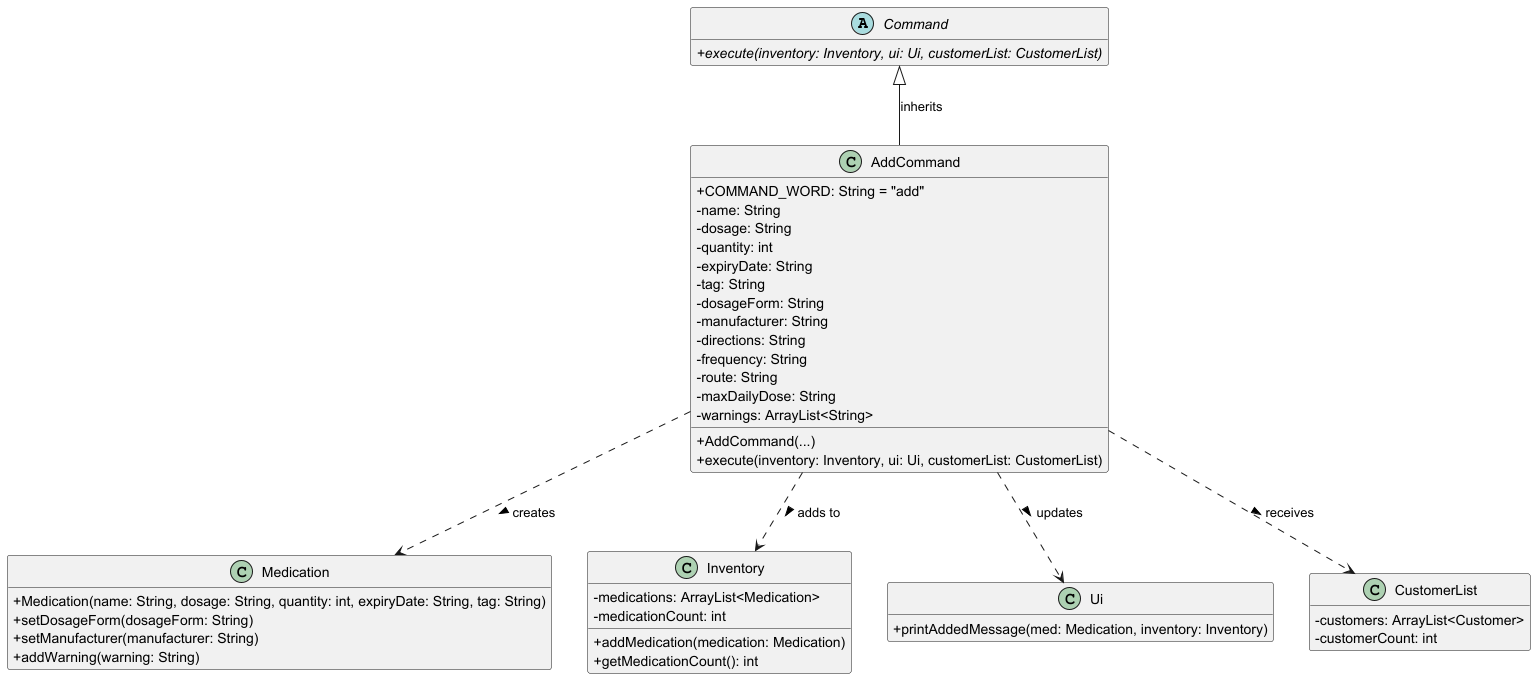

The diagram above was rendered by PlantUML. Its source (embedded in the PNG):
@startuml
skinparam classAttributeIconSize 0
skinparam ArrowFontStyle plain
hide empty members

abstract class Command {
    + execute(inventory: Inventory, ui: Ui, customerList: CustomerList) {abstract}
}

class AddCommand {
    + COMMAND_WORD: String = "add"
    - name: String
    - dosage: String
    - quantity: int
    - expiryDate: String
    - tag: String
    - dosageForm: String
    - manufacturer: String
    - directions: String
    - frequency: String
    - route: String
    - maxDailyDose: String
    - warnings: ArrayList<String>

    + AddCommand(...)
    + execute(inventory: Inventory, ui: Ui, customerList: CustomerList)
}

class Medication {
    + Medication(name: String, dosage: String, quantity: int, expiryDate: String, tag: String)
    + setDosageForm(dosageForm: String)
    + setManufacturer(manufacturer: String)
    + addWarning(warning: String)
    ' ... other setters
}

class Inventory {
    - medications: ArrayList<Medication>
    - medicationCount: int
    + addMedication(medication: Medication)
    + getMedicationCount(): int
}

class Ui {
    + printAddedMessage(med: Medication, inventory: Inventory)
}

class CustomerList {
    - customers: ArrayList<Customer>
    - customerCount: int
}

Command <|-- AddCommand : inherits
AddCommand ..> Medication : creates >
AddCommand ..> Inventory : adds to >
AddCommand ..> Ui : updates >
AddCommand ..> CustomerList : receives >

@enduml